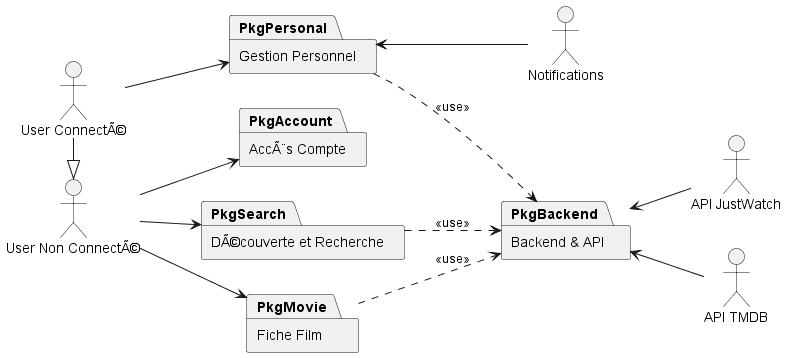

The diagram above was rendered by PlantUML. Its source (embedded in the PNG):
@startuml
left to right direction

actor "User Non ConnectÃ©" as Guest
actor "User ConnectÃ©" as User
actor "Notifications" as Notif
actor "API JustWatch" as JustWatch
actor "API TMDB" as TMDB

User -|> Guest

package "AccÃ¨s Compte" as PkgAccount
package "DÃ©couverte et Recherche" as PkgSearch
package "Fiche Film" as PkgMovie
package "Gestion Personnel" as PkgPersonal
package "Backend & API" as PkgBackend

Guest --> PkgAccount
Guest --> PkgSearch
Guest --> PkgMovie

User --> PkgPersonal

PkgPersonal ..> PkgBackend : <<use>>
PkgSearch ..> PkgBackend : <<use>>
PkgMovie ..> PkgBackend : <<use>>

PkgPersonal <-- Notif
PkgBackend <-- JustWatch
PkgBackend <-- TMDB

@enduml